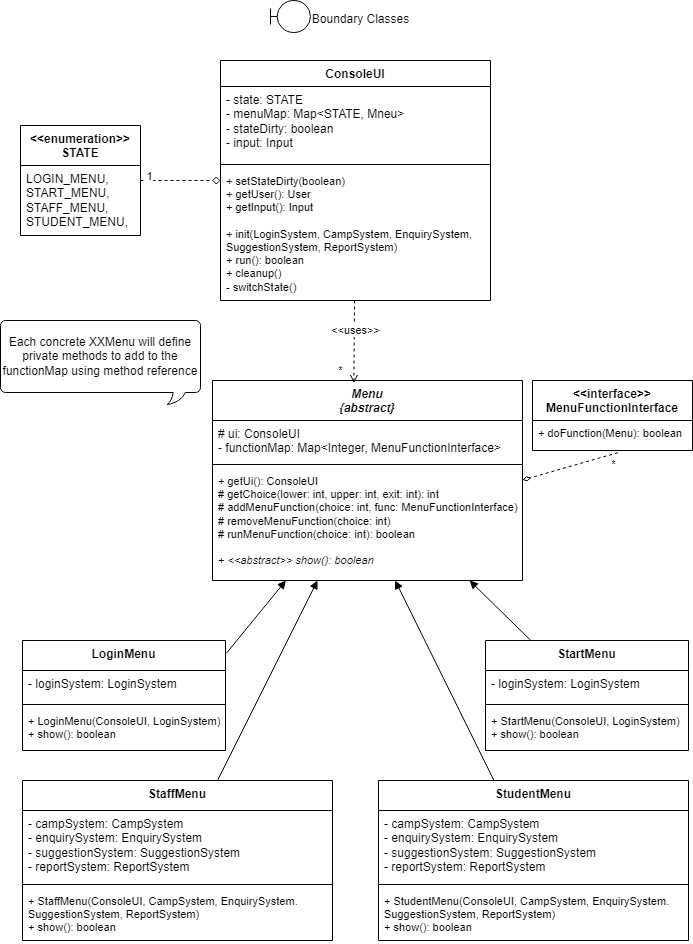

The diagram above was exported from draw.io. Its source (the exported page's mxGraphModel, read from the mxfile embedded in the PNG):
<mxGraphModel dx="2059" dy="-1234" grid="1" gridSize="10" guides="1" tooltips="1" connect="1" arrows="1" fold="1" page="1" pageScale="1" pageWidth="827" pageHeight="1169" math="0" shadow="0">
  <root>
    <mxCell id="0" />
    <mxCell id="1" parent="0" />
    <mxCell id="X7_UI8b_7dzPvbDHtXir-1" value="Boundary Classes" style="text;html=1;align=center;verticalAlign=middle;resizable=0;points=[];autosize=1;strokeColor=none;fillColor=none;" parent="1" vertex="1">
      <mxGeometry x="-470.25" y="2374.29" width="120" height="30" as="geometry" />
    </mxCell>
    <mxCell id="X7_UI8b_7dzPvbDHtXir-2" value="" style="shape=umlBoundary;whiteSpace=wrap;html=1;fontFamily=Helvetica;fontSize=11;fontColor=default;" parent="1" vertex="1">
      <mxGeometry x="-500" y="2370" width="40" height="32" as="geometry" />
    </mxCell>
    <mxCell id="fE24hLyJwZ1m7yDztKmJ-5" value="ConsoleUI" style="swimlane;fontStyle=1;align=center;verticalAlign=top;childLayout=stackLayout;horizontal=1;startSize=26;horizontalStack=0;resizeParent=1;resizeParentMax=0;resizeLast=0;collapsible=1;marginBottom=0;whiteSpace=wrap;html=1;" parent="1" vertex="1">
      <mxGeometry x="-550" y="2430" width="270" height="240" as="geometry" />
    </mxCell>
    <mxCell id="fE24hLyJwZ1m7yDztKmJ-6" value="- state: STATE&lt;br&gt;- menuMap: Map&amp;lt;STATE, Mneu&amp;gt;&lt;br&gt;- stateDirty: boolean&lt;br&gt;- input: Input" style="text;align=left;verticalAlign=top;spacingLeft=4;spacingRight=4;overflow=hidden;rotatable=0;points=[[0,0.5],[1,0.5]];portConstraint=eastwest;whiteSpace=wrap;html=1;" parent="fE24hLyJwZ1m7yDztKmJ-5" vertex="1">
      <mxGeometry y="26" width="270" height="74" as="geometry" />
    </mxCell>
    <mxCell id="fE24hLyJwZ1m7yDztKmJ-7" value="" style="line;strokeWidth=1;fillColor=none;align=left;verticalAlign=middle;spacingTop=-1;spacingLeft=3;spacingRight=3;rotatable=0;labelPosition=right;points=[];portConstraint=eastwest;strokeColor=inherit;" parent="fE24hLyJwZ1m7yDztKmJ-5" vertex="1">
      <mxGeometry y="100" width="270" height="8" as="geometry" />
    </mxCell>
    <mxCell id="fE24hLyJwZ1m7yDztKmJ-8" value="&lt;div style=&quot;font-size: 11px;&quot;&gt;&lt;span style=&quot;background-color: initial;&quot;&gt;+ setStateDirty(&lt;/span&gt;&lt;span style=&quot;background-color: initial;&quot;&gt;boolean)&lt;/span&gt;&lt;br&gt;&lt;/div&gt;&lt;div style=&quot;font-size: 11px;&quot;&gt;&lt;span style=&quot;background-color: initial;&quot;&gt;+ getUser(): User&lt;/span&gt;&lt;/div&gt;&lt;div style=&quot;font-size: 11px;&quot;&gt;&lt;font style=&quot;font-size: 11px;&quot;&gt;+ getInput(): Input&lt;/font&gt;&lt;/div&gt;&lt;div style=&quot;font-size: 11px;&quot;&gt;&lt;font style=&quot;font-size: 11px;&quot;&gt;&lt;br&gt;&lt;/font&gt;&lt;/div&gt;&lt;div style=&quot;font-size: 11px;&quot;&gt;&lt;font style=&quot;font-size: 11px;&quot;&gt;+ init(LoginSystem, CampSystem, EnquirySystem, SuggestionSystem, ReportSystem)&lt;/font&gt;&lt;/div&gt;&lt;div style=&quot;font-size: 11px;&quot;&gt;&lt;font style=&quot;font-size: 11px;&quot;&gt;+ run(): boolean&lt;/font&gt;&lt;/div&gt;&lt;div style=&quot;font-size: 11px;&quot;&gt;&lt;font style=&quot;font-size: 11px;&quot;&gt;+ cleanup()&lt;/font&gt;&lt;/div&gt;&lt;div style=&quot;font-size: 11px;&quot;&gt;&lt;font style=&quot;font-size: 11px;&quot;&gt;- switchState()&amp;nbsp;&lt;/font&gt;&lt;/div&gt;" style="text;align=left;verticalAlign=top;spacingLeft=4;spacingRight=4;overflow=hidden;rotatable=0;points=[[0,0.5],[1,0.5]];portConstraint=eastwest;whiteSpace=wrap;html=1;" parent="fE24hLyJwZ1m7yDztKmJ-5" vertex="1">
      <mxGeometry y="108" width="270" height="132" as="geometry" />
    </mxCell>
    <mxCell id="wl1aay6Je9-cUtcoYRbR-1" value="&amp;lt;&amp;lt;enumeration&amp;gt;&amp;gt;&lt;br&gt;STATE" style="swimlane;fontStyle=1;align=center;verticalAlign=top;childLayout=stackLayout;horizontal=1;startSize=40;horizontalStack=0;resizeParent=1;resizeParentMax=0;resizeLast=0;collapsible=1;marginBottom=0;whiteSpace=wrap;html=1;" parent="1" vertex="1">
      <mxGeometry x="-750" y="2495" width="120" height="110" as="geometry" />
    </mxCell>
    <mxCell id="wl1aay6Je9-cUtcoYRbR-2" value="LOGIN_MENU,&lt;br&gt;START_MENU,&lt;br&gt;STAFF_MENU,&lt;br&gt;STUDENT_MENU," style="text;strokeColor=none;fillColor=none;align=left;verticalAlign=top;spacingLeft=4;spacingRight=4;overflow=hidden;rotatable=0;points=[[0,0.5],[1,0.5]];portConstraint=eastwest;whiteSpace=wrap;html=1;" parent="wl1aay6Je9-cUtcoYRbR-1" vertex="1">
      <mxGeometry y="40" width="120" height="70" as="geometry" />
    </mxCell>
    <mxCell id="wl1aay6Je9-cUtcoYRbR-3" style="shape=connector;rounded=0;orthogonalLoop=1;jettySize=auto;html=1;dashed=1;labelBackgroundColor=default;strokeColor=default;align=center;verticalAlign=middle;fontFamily=Helvetica;fontSize=11;fontColor=default;endArrow=diamond;endFill=0;" parent="1" source="wl1aay6Je9-cUtcoYRbR-1" target="fE24hLyJwZ1m7yDztKmJ-5" edge="1">
      <mxGeometry relative="1" as="geometry" />
    </mxCell>
    <mxCell id="wl1aay6Je9-cUtcoYRbR-5" value="1" style="edgeLabel;html=1;align=center;verticalAlign=middle;resizable=0;points=[];fontSize=11;fontFamily=Helvetica;fontColor=default;" parent="wl1aay6Je9-cUtcoYRbR-3" connectable="0" vertex="1">
      <mxGeometry x="-0.6835" y="2" relative="1" as="geometry">
        <mxPoint x="-5" y="-3" as="offset" />
      </mxGeometry>
    </mxCell>
    <mxCell id="wL9_IW45Vt-Wk7s9Mj_3-1" value="Each concrete XXMenu will define private methods to add to the functionMap using method reference" style="whiteSpace=wrap;html=1;shape=mxgraph.basic.roundRectCallout;dx=178.67;dy=12;size=5;boundedLbl=1;" parent="1" vertex="1">
      <mxGeometry x="-770" y="2690" width="200" height="84" as="geometry" />
    </mxCell>
    <mxCell id="wL9_IW45Vt-Wk7s9Mj_3-18" value="" style="group" parent="1" connectable="0" vertex="1">
      <mxGeometry x="-748" y="2750" width="670" height="560" as="geometry" />
    </mxCell>
    <mxCell id="wl1aay6Je9-cUtcoYRbR-6" value="&lt;i&gt;Menu&lt;br&gt;{abstract}&lt;/i&gt;" style="swimlane;fontStyle=1;align=center;verticalAlign=top;childLayout=stackLayout;horizontal=1;startSize=40;horizontalStack=0;resizeParent=1;resizeParentMax=0;resizeLast=0;collapsible=1;marginBottom=0;whiteSpace=wrap;html=1;" parent="wL9_IW45Vt-Wk7s9Mj_3-18" vertex="1">
      <mxGeometry x="190" width="310" height="200" as="geometry" />
    </mxCell>
    <mxCell id="wl1aay6Je9-cUtcoYRbR-7" value="# ui: ConsoleUI&lt;br&gt;- functionMap: Map&amp;lt;Integer, MenuFunctionInterface&amp;gt;&amp;nbsp;" style="text;align=left;verticalAlign=top;spacingLeft=4;spacingRight=4;overflow=hidden;rotatable=0;points=[[0,0.5],[1,0.5]];portConstraint=eastwest;whiteSpace=wrap;html=1;" parent="wl1aay6Je9-cUtcoYRbR-6" vertex="1">
      <mxGeometry y="40" width="310" height="40" as="geometry" />
    </mxCell>
    <mxCell id="wl1aay6Je9-cUtcoYRbR-8" value="" style="line;strokeWidth=1;fillColor=none;align=left;verticalAlign=middle;spacingTop=-1;spacingLeft=3;spacingRight=3;rotatable=0;labelPosition=right;points=[];portConstraint=eastwest;strokeColor=inherit;" parent="wl1aay6Je9-cUtcoYRbR-6" vertex="1">
      <mxGeometry y="80" width="310" height="8" as="geometry" />
    </mxCell>
    <mxCell id="wl1aay6Je9-cUtcoYRbR-9" value="&lt;div style=&quot;font-size: 11px;&quot;&gt;&lt;span style=&quot;background-color: initial;&quot;&gt;+ getUi(&lt;/span&gt;&lt;span style=&quot;background-color: initial;&quot;&gt;): ConsoleUI&lt;/span&gt;&lt;br&gt;&lt;/div&gt;&lt;div style=&quot;font-size: 11px;&quot;&gt;&lt;span style=&quot;background-color: initial;&quot;&gt;# getChoice(lower: int, upper: int, exit: int): int&lt;/span&gt;&lt;/div&gt;&lt;div style=&quot;font-size: 11px;&quot;&gt;# addMenuFunction(choice: int, func: MenuFunctionInterface)&lt;/div&gt;&lt;div style=&quot;font-size: 11px;&quot;&gt;&lt;font style=&quot;font-size: 11px;&quot;&gt;&lt;div style=&quot;border-color: var(--border-color);&quot;&gt;# removeMenuFunction(choice: int)&lt;/div&gt;&lt;div&gt;# runMenuFunction(choice: int): boolean&lt;/div&gt;&lt;div&gt;&lt;br&gt;&lt;/div&gt;&lt;div&gt;+ &lt;i&gt;&amp;lt;&amp;lt;abstract&amp;gt;&amp;gt; show(): boolean&lt;/i&gt;&lt;span style=&quot;background-color: initial;&quot;&gt;&amp;nbsp;&lt;/span&gt;&lt;/div&gt;&lt;/font&gt;&lt;/div&gt;" style="text;align=left;verticalAlign=top;spacingLeft=4;spacingRight=4;overflow=hidden;rotatable=0;points=[[0,0.5],[1,0.5]];portConstraint=eastwest;whiteSpace=wrap;html=1;" parent="wl1aay6Je9-cUtcoYRbR-6" vertex="1">
      <mxGeometry y="88" width="310" height="112" as="geometry" />
    </mxCell>
    <mxCell id="wl1aay6Je9-cUtcoYRbR-10" value="&amp;lt;&amp;lt;interface&amp;gt;&amp;gt;&lt;br&gt;MenuFunctionInterface" style="swimlane;fontStyle=1;align=center;verticalAlign=top;childLayout=stackLayout;horizontal=1;startSize=40;horizontalStack=0;resizeParent=1;resizeParentMax=0;resizeLast=0;collapsible=1;marginBottom=0;whiteSpace=wrap;html=1;" parent="wL9_IW45Vt-Wk7s9Mj_3-18" vertex="1">
      <mxGeometry x="510" width="160" height="70" as="geometry" />
    </mxCell>
    <mxCell id="wl1aay6Je9-cUtcoYRbR-13" value="&lt;div style=&quot;font-size: 11px;&quot;&gt;+ doFunction(Menu): boolean&lt;/div&gt;" style="text;align=left;verticalAlign=top;spacingLeft=4;spacingRight=4;overflow=hidden;rotatable=0;points=[[0,0.5],[1,0.5]];portConstraint=eastwest;whiteSpace=wrap;html=1;" parent="wl1aay6Je9-cUtcoYRbR-10" vertex="1">
      <mxGeometry y="40" width="160" height="30" as="geometry" />
    </mxCell>
    <mxCell id="wl1aay6Je9-cUtcoYRbR-14" style="shape=connector;rounded=0;orthogonalLoop=1;jettySize=auto;html=1;dashed=1;labelBackgroundColor=default;strokeColor=default;align=center;verticalAlign=middle;fontFamily=Helvetica;fontSize=11;fontColor=default;endArrow=diamondThin;endFill=0;exitX=0.533;exitY=1.074;exitDx=0;exitDy=0;exitPerimeter=0;" parent="wL9_IW45Vt-Wk7s9Mj_3-18" source="wl1aay6Je9-cUtcoYRbR-13" target="wl1aay6Je9-cUtcoYRbR-9" edge="1">
      <mxGeometry relative="1" as="geometry" />
    </mxCell>
    <mxCell id="wL9_IW45Vt-Wk7s9Mj_3-2" value="*" style="edgeLabel;html=1;align=center;verticalAlign=middle;resizable=0;points=[];fontSize=11;fontFamily=Helvetica;fontColor=default;" parent="wl1aay6Je9-cUtcoYRbR-14" connectable="0" vertex="1">
      <mxGeometry x="-0.6684" y="-1" relative="1" as="geometry">
        <mxPoint x="11" y="8" as="offset" />
      </mxGeometry>
    </mxCell>
    <mxCell id="wl1aay6Je9-cUtcoYRbR-17" value="LoginMenu" style="swimlane;fontStyle=1;align=center;verticalAlign=top;childLayout=stackLayout;horizontal=1;startSize=30;horizontalStack=0;resizeParent=1;resizeParentMax=0;resizeLast=0;collapsible=1;marginBottom=0;whiteSpace=wrap;html=1;" parent="wL9_IW45Vt-Wk7s9Mj_3-18" vertex="1">
      <mxGeometry y="260" width="203" height="110" as="geometry" />
    </mxCell>
    <mxCell id="wl1aay6Je9-cUtcoYRbR-18" value="- loginSystem: LoginSystem" style="text;align=left;verticalAlign=top;spacingLeft=4;spacingRight=4;overflow=hidden;rotatable=0;points=[[0,0.5],[1,0.5]];portConstraint=eastwest;whiteSpace=wrap;html=1;" parent="wl1aay6Je9-cUtcoYRbR-17" vertex="1">
      <mxGeometry y="30" width="203" height="30" as="geometry" />
    </mxCell>
    <mxCell id="wl1aay6Je9-cUtcoYRbR-19" value="" style="line;strokeWidth=1;fillColor=none;align=left;verticalAlign=middle;spacingTop=-1;spacingLeft=3;spacingRight=3;rotatable=0;labelPosition=right;points=[];portConstraint=eastwest;strokeColor=inherit;" parent="wl1aay6Je9-cUtcoYRbR-17" vertex="1">
      <mxGeometry y="60" width="203" height="8" as="geometry" />
    </mxCell>
    <mxCell id="wl1aay6Je9-cUtcoYRbR-20" value="&lt;div style=&quot;font-size: 11px;&quot;&gt;+ LoginMenu(ConsoleUI, LoginSystem)&lt;/div&gt;&lt;div style=&quot;font-size: 11px;&quot;&gt;+ show(): boolean&lt;/div&gt;" style="text;align=left;verticalAlign=top;spacingLeft=4;spacingRight=4;overflow=hidden;rotatable=0;points=[[0,0.5],[1,0.5]];portConstraint=eastwest;whiteSpace=wrap;html=1;" parent="wl1aay6Je9-cUtcoYRbR-17" vertex="1">
      <mxGeometry y="68" width="203" height="42" as="geometry" />
    </mxCell>
    <mxCell id="wl1aay6Je9-cUtcoYRbR-16" style="shape=connector;rounded=0;orthogonalLoop=1;jettySize=auto;html=1;labelBackgroundColor=default;strokeColor=default;align=center;verticalAlign=middle;fontFamily=Helvetica;fontSize=11;fontColor=default;endArrow=block;endFill=1;exitX=1.005;exitY=0.115;exitDx=0;exitDy=0;exitPerimeter=0;" parent="wL9_IW45Vt-Wk7s9Mj_3-18" source="wl1aay6Je9-cUtcoYRbR-17" target="wl1aay6Je9-cUtcoYRbR-6" edge="1">
      <mxGeometry relative="1" as="geometry">
        <mxPoint x="43" y="370" as="sourcePoint" />
      </mxGeometry>
    </mxCell>
    <mxCell id="wL9_IW45Vt-Wk7s9Mj_3-17" style="edgeStyle=none;shape=connector;rounded=0;orthogonalLoop=1;jettySize=auto;html=1;labelBackgroundColor=default;strokeColor=default;align=center;verticalAlign=middle;fontFamily=Helvetica;fontSize=11;fontColor=default;endArrow=block;endFill=1;" parent="wL9_IW45Vt-Wk7s9Mj_3-18" source="wL9_IW45Vt-Wk7s9Mj_3-3" target="wl1aay6Je9-cUtcoYRbR-6" edge="1">
      <mxGeometry relative="1" as="geometry" />
    </mxCell>
    <mxCell id="wL9_IW45Vt-Wk7s9Mj_3-3" value="StaffMenu" style="swimlane;fontStyle=1;align=center;verticalAlign=top;childLayout=stackLayout;horizontal=1;startSize=30;horizontalStack=0;resizeParent=1;resizeParentMax=0;resizeLast=0;collapsible=1;marginBottom=0;whiteSpace=wrap;html=1;" parent="wL9_IW45Vt-Wk7s9Mj_3-18" vertex="1">
      <mxGeometry y="400" width="310" height="160" as="geometry" />
    </mxCell>
    <mxCell id="wL9_IW45Vt-Wk7s9Mj_3-4" value="- campSystem: CampSystem&lt;br&gt;- enquirySystem: EnquirySystem&lt;br&gt;- suggestionSystem: SuggestionSystem&lt;br&gt;- reportSystem: ReportSystem" style="text;align=left;verticalAlign=top;spacingLeft=4;spacingRight=4;overflow=hidden;rotatable=0;points=[[0,0.5],[1,0.5]];portConstraint=eastwest;whiteSpace=wrap;html=1;" parent="wL9_IW45Vt-Wk7s9Mj_3-3" vertex="1">
      <mxGeometry y="30" width="310" height="70" as="geometry" />
    </mxCell>
    <mxCell id="wL9_IW45Vt-Wk7s9Mj_3-5" value="" style="line;strokeWidth=1;fillColor=none;align=left;verticalAlign=middle;spacingTop=-1;spacingLeft=3;spacingRight=3;rotatable=0;labelPosition=right;points=[];portConstraint=eastwest;strokeColor=inherit;" parent="wL9_IW45Vt-Wk7s9Mj_3-3" vertex="1">
      <mxGeometry y="100" width="310" height="8" as="geometry" />
    </mxCell>
    <mxCell id="wL9_IW45Vt-Wk7s9Mj_3-6" value="&lt;div style=&quot;font-size: 11px;&quot;&gt;+ StaffMenu(ConsoleUI, CampSystem, EnquirySystem. SuggestionSystem, ReportSystem)&lt;/div&gt;&lt;div style=&quot;font-size: 11px;&quot;&gt;+ show(): boolean&lt;/div&gt;" style="text;align=left;verticalAlign=top;spacingLeft=4;spacingRight=4;overflow=hidden;rotatable=0;points=[[0,0.5],[1,0.5]];portConstraint=eastwest;whiteSpace=wrap;html=1;" parent="wL9_IW45Vt-Wk7s9Mj_3-3" vertex="1">
      <mxGeometry y="108" width="310" height="52" as="geometry" />
    </mxCell>
    <mxCell id="wL9_IW45Vt-Wk7s9Mj_3-7" value="StartMenu" style="swimlane;fontStyle=1;align=center;verticalAlign=top;childLayout=stackLayout;horizontal=1;startSize=30;horizontalStack=0;resizeParent=1;resizeParentMax=0;resizeLast=0;collapsible=1;marginBottom=0;whiteSpace=wrap;html=1;" parent="wL9_IW45Vt-Wk7s9Mj_3-18" vertex="1">
      <mxGeometry x="463" y="260" width="203" height="110" as="geometry" />
    </mxCell>
    <mxCell id="wL9_IW45Vt-Wk7s9Mj_3-8" value="- loginSystem: LoginSystem" style="text;align=left;verticalAlign=top;spacingLeft=4;spacingRight=4;overflow=hidden;rotatable=0;points=[[0,0.5],[1,0.5]];portConstraint=eastwest;whiteSpace=wrap;html=1;" parent="wL9_IW45Vt-Wk7s9Mj_3-7" vertex="1">
      <mxGeometry y="30" width="203" height="30" as="geometry" />
    </mxCell>
    <mxCell id="wL9_IW45Vt-Wk7s9Mj_3-9" value="" style="line;strokeWidth=1;fillColor=none;align=left;verticalAlign=middle;spacingTop=-1;spacingLeft=3;spacingRight=3;rotatable=0;labelPosition=right;points=[];portConstraint=eastwest;strokeColor=inherit;" parent="wL9_IW45Vt-Wk7s9Mj_3-7" vertex="1">
      <mxGeometry y="60" width="203" height="8" as="geometry" />
    </mxCell>
    <mxCell id="wL9_IW45Vt-Wk7s9Mj_3-10" value="&lt;div style=&quot;font-size: 11px;&quot;&gt;+ StartMenu(ConsoleUI, LoginSystem)&lt;/div&gt;&lt;div style=&quot;font-size: 11px;&quot;&gt;+ show(): boolean&lt;/div&gt;" style="text;align=left;verticalAlign=top;spacingLeft=4;spacingRight=4;overflow=hidden;rotatable=0;points=[[0,0.5],[1,0.5]];portConstraint=eastwest;whiteSpace=wrap;html=1;" parent="wL9_IW45Vt-Wk7s9Mj_3-7" vertex="1">
      <mxGeometry y="68" width="203" height="42" as="geometry" />
    </mxCell>
    <mxCell id="wL9_IW45Vt-Wk7s9Mj_3-16" style="edgeStyle=none;shape=connector;rounded=0;orthogonalLoop=1;jettySize=auto;html=1;labelBackgroundColor=default;strokeColor=default;align=center;verticalAlign=middle;fontFamily=Helvetica;fontSize=11;fontColor=default;endArrow=block;endFill=1;" parent="wL9_IW45Vt-Wk7s9Mj_3-18" source="wL9_IW45Vt-Wk7s9Mj_3-11" target="wl1aay6Je9-cUtcoYRbR-9" edge="1">
      <mxGeometry relative="1" as="geometry" />
    </mxCell>
    <mxCell id="wL9_IW45Vt-Wk7s9Mj_3-11" value="StudentMenu" style="swimlane;fontStyle=1;align=center;verticalAlign=top;childLayout=stackLayout;horizontal=1;startSize=30;horizontalStack=0;resizeParent=1;resizeParentMax=0;resizeLast=0;collapsible=1;marginBottom=0;whiteSpace=wrap;html=1;" parent="wL9_IW45Vt-Wk7s9Mj_3-18" vertex="1">
      <mxGeometry x="356" y="400" width="310" height="160" as="geometry" />
    </mxCell>
    <mxCell id="wL9_IW45Vt-Wk7s9Mj_3-12" value="- campSystem: CampSystem&lt;br style=&quot;border-color: var(--border-color);&quot;&gt;- enquirySystem: EnquirySystem&lt;br style=&quot;border-color: var(--border-color);&quot;&gt;- suggestionSystem: SuggestionSystem&lt;br style=&quot;border-color: var(--border-color);&quot;&gt;- reportSystem: ReportSystem" style="text;align=left;verticalAlign=top;spacingLeft=4;spacingRight=4;overflow=hidden;rotatable=0;points=[[0,0.5],[1,0.5]];portConstraint=eastwest;whiteSpace=wrap;html=1;" parent="wL9_IW45Vt-Wk7s9Mj_3-11" vertex="1">
      <mxGeometry y="30" width="310" height="70" as="geometry" />
    </mxCell>
    <mxCell id="wL9_IW45Vt-Wk7s9Mj_3-13" value="" style="line;strokeWidth=1;fillColor=none;align=left;verticalAlign=middle;spacingTop=-1;spacingLeft=3;spacingRight=3;rotatable=0;labelPosition=right;points=[];portConstraint=eastwest;strokeColor=inherit;" parent="wL9_IW45Vt-Wk7s9Mj_3-11" vertex="1">
      <mxGeometry y="100" width="310" height="8" as="geometry" />
    </mxCell>
    <mxCell id="wL9_IW45Vt-Wk7s9Mj_3-14" value="&lt;div style=&quot;font-size: 11px;&quot;&gt;&lt;div style=&quot;border-color: var(--border-color);&quot;&gt;+ StudentMenu(ConsoleUI, CampSystem, EnquirySystem. SuggestionSystem, ReportSystem)&lt;/div&gt;&lt;div style=&quot;border-color: var(--border-color);&quot;&gt;+ show(): boolean&lt;/div&gt;&lt;/div&gt;" style="text;align=left;verticalAlign=top;spacingLeft=4;spacingRight=4;overflow=hidden;rotatable=0;points=[[0,0.5],[1,0.5]];portConstraint=eastwest;whiteSpace=wrap;html=1;" parent="wL9_IW45Vt-Wk7s9Mj_3-11" vertex="1">
      <mxGeometry y="108" width="310" height="52" as="geometry" />
    </mxCell>
    <mxCell id="wL9_IW45Vt-Wk7s9Mj_3-15" style="shape=connector;rounded=0;orthogonalLoop=1;jettySize=auto;html=1;labelBackgroundColor=default;strokeColor=default;align=center;verticalAlign=middle;fontFamily=Helvetica;fontSize=11;fontColor=default;endArrow=block;endFill=1;" parent="wL9_IW45Vt-Wk7s9Mj_3-18" source="wL9_IW45Vt-Wk7s9Mj_3-7" target="wl1aay6Je9-cUtcoYRbR-6" edge="1">
      <mxGeometry relative="1" as="geometry">
        <mxPoint x="290" y="200" as="targetPoint" />
      </mxGeometry>
    </mxCell>
    <mxCell id="wL9_IW45Vt-Wk7s9Mj_3-20" style="edgeStyle=none;shape=connector;rounded=0;orthogonalLoop=1;jettySize=auto;html=1;entryX=0.456;entryY=0.013;entryDx=0;entryDy=0;entryPerimeter=0;labelBackgroundColor=default;strokeColor=default;align=center;verticalAlign=middle;fontFamily=Helvetica;fontSize=11;fontColor=default;endArrow=open;endFill=0;dashed=1;" parent="1" source="fE24hLyJwZ1m7yDztKmJ-5" target="wl1aay6Je9-cUtcoYRbR-6" edge="1">
      <mxGeometry relative="1" as="geometry" />
    </mxCell>
    <mxCell id="wL9_IW45Vt-Wk7s9Mj_3-21" value="&amp;lt;&amp;lt;uses&amp;gt;&amp;gt;" style="edgeLabel;html=1;align=center;verticalAlign=middle;resizable=0;points=[];fontSize=11;fontFamily=Helvetica;fontColor=default;" parent="wL9_IW45Vt-Wk7s9Mj_3-20" connectable="0" vertex="1">
      <mxGeometry x="-0.4671" y="-1" relative="1" as="geometry">
        <mxPoint x="2" y="8" as="offset" />
      </mxGeometry>
    </mxCell>
    <mxCell id="wL9_IW45Vt-Wk7s9Mj_3-22" value="*" style="edgeLabel;html=1;align=center;verticalAlign=middle;resizable=0;points=[];fontSize=11;fontFamily=Helvetica;fontColor=default;" parent="wL9_IW45Vt-Wk7s9Mj_3-20" connectable="0" vertex="1">
      <mxGeometry x="0.5012" relative="1" as="geometry">
        <mxPoint x="-14" y="8" as="offset" />
      </mxGeometry>
    </mxCell>
  </root>
</mxGraphModel>